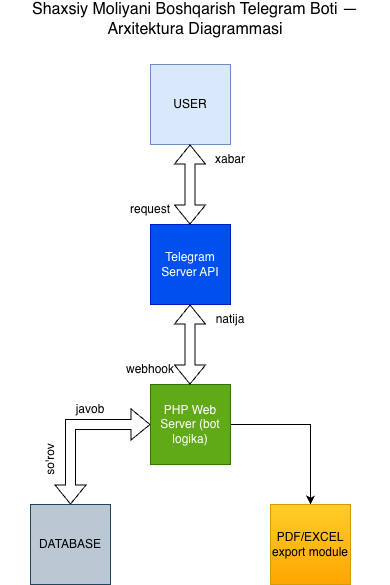

The diagram above was exported from draw.io. Its source (the exported page's mxGraphModel, read from the mxfile embedded in the PNG):
<mxGraphModel dx="786" dy="510" grid="1" gridSize="10" guides="1" tooltips="1" connect="1" arrows="1" fold="1" page="1" pageScale="1" pageWidth="827" pageHeight="1169" math="0" shadow="0">
  <root>
    <mxCell id="0" />
    <mxCell id="1" parent="0" />
    <mxCell id="kJep-jhkunGoPkphIWfB-1" value="USER" style="whiteSpace=wrap;html=1;aspect=fixed;fillColor=#dae8fc;strokeColor=#6c8ebf;" vertex="1" parent="1">
      <mxGeometry x="360" y="80" width="80" height="80" as="geometry" />
    </mxCell>
    <mxCell id="kJep-jhkunGoPkphIWfB-2" value="Telegram&lt;div&gt;Server API&lt;/div&gt;" style="whiteSpace=wrap;html=1;aspect=fixed;fillColor=#0050ef;fontColor=#ffffff;strokeColor=#001DBC;" vertex="1" parent="1">
      <mxGeometry x="360" y="240" width="80" height="80" as="geometry" />
    </mxCell>
    <mxCell id="kJep-jhkunGoPkphIWfB-9" style="edgeStyle=orthogonalEdgeStyle;rounded=0;orthogonalLoop=1;jettySize=auto;html=1;entryX=0.5;entryY=0;entryDx=0;entryDy=0;" edge="1" parent="1" source="kJep-jhkunGoPkphIWfB-3" target="kJep-jhkunGoPkphIWfB-5">
      <mxGeometry relative="1" as="geometry" />
    </mxCell>
    <mxCell id="kJep-jhkunGoPkphIWfB-3" value="PHP Web Server (bot logika)" style="whiteSpace=wrap;html=1;aspect=fixed;fillColor=#60a917;fontColor=#ffffff;strokeColor=#2D7600;" vertex="1" parent="1">
      <mxGeometry x="360" y="400" width="80" height="80" as="geometry" />
    </mxCell>
    <mxCell id="kJep-jhkunGoPkphIWfB-4" value="DATABASE" style="whiteSpace=wrap;html=1;aspect=fixed;fillColor=#bac8d3;strokeColor=#23445d;" vertex="1" parent="1">
      <mxGeometry x="240" y="520" width="80" height="80" as="geometry" />
    </mxCell>
    <mxCell id="kJep-jhkunGoPkphIWfB-5" value="PDF/EXCEL&lt;div&gt;export module&lt;/div&gt;" style="whiteSpace=wrap;html=1;aspect=fixed;fillColor=#ffcd28;gradientColor=#ffa500;strokeColor=#d79b00;" vertex="1" parent="1">
      <mxGeometry x="480" y="520" width="80" height="80" as="geometry" />
    </mxCell>
    <mxCell id="kJep-jhkunGoPkphIWfB-6" value="" style="shape=flexArrow;endArrow=classic;startArrow=classic;html=1;rounded=0;" edge="1" parent="1">
      <mxGeometry width="100" height="100" relative="1" as="geometry">
        <mxPoint x="399.5" y="240" as="sourcePoint" />
        <mxPoint x="399.5" y="160" as="targetPoint" />
      </mxGeometry>
    </mxCell>
    <mxCell id="kJep-jhkunGoPkphIWfB-7" value="" style="shape=flexArrow;endArrow=classic;startArrow=classic;html=1;rounded=0;" edge="1" parent="1">
      <mxGeometry width="100" height="100" relative="1" as="geometry">
        <mxPoint x="399.5" y="400" as="sourcePoint" />
        <mxPoint x="399.5" y="320" as="targetPoint" />
      </mxGeometry>
    </mxCell>
    <mxCell id="kJep-jhkunGoPkphIWfB-8" value="" style="shape=flexArrow;endArrow=classic;startArrow=classic;html=1;rounded=0;" edge="1" parent="1">
      <mxGeometry width="100" height="100" relative="1" as="geometry">
        <mxPoint x="280" y="520" as="sourcePoint" />
        <mxPoint x="360" y="440" as="targetPoint" />
        <Array as="points">
          <mxPoint x="280" y="440" />
        </Array>
      </mxGeometry>
    </mxCell>
    <mxCell id="kJep-jhkunGoPkphIWfB-10" value="request" style="text;html=1;whiteSpace=wrap;strokeColor=none;fillColor=none;align=center;verticalAlign=middle;rounded=0;" vertex="1" parent="1">
      <mxGeometry x="330" y="210" width="60" height="30" as="geometry" />
    </mxCell>
    <mxCell id="kJep-jhkunGoPkphIWfB-11" value="xabar" style="text;html=1;whiteSpace=wrap;strokeColor=none;fillColor=none;align=center;verticalAlign=middle;rounded=0;" vertex="1" parent="1">
      <mxGeometry x="410" y="160" width="60" height="30" as="geometry" />
    </mxCell>
    <mxCell id="kJep-jhkunGoPkphIWfB-12" value="webhook" style="text;html=1;whiteSpace=wrap;strokeColor=none;fillColor=none;align=center;verticalAlign=middle;rounded=0;" vertex="1" parent="1">
      <mxGeometry x="330" y="370" width="60" height="30" as="geometry" />
    </mxCell>
    <mxCell id="kJep-jhkunGoPkphIWfB-13" value="natija" style="text;html=1;whiteSpace=wrap;strokeColor=none;fillColor=none;align=center;verticalAlign=middle;rounded=0;" vertex="1" parent="1">
      <mxGeometry x="410" y="320" width="60" height="30" as="geometry" />
    </mxCell>
    <mxCell id="kJep-jhkunGoPkphIWfB-14" value="so'rov" style="text;html=1;whiteSpace=wrap;strokeColor=none;fillColor=none;align=center;verticalAlign=middle;rounded=0;rotation=270;" vertex="1" parent="1">
      <mxGeometry x="230" y="460" width="60" height="30" as="geometry" />
    </mxCell>
    <mxCell id="kJep-jhkunGoPkphIWfB-15" value="javob" style="text;html=1;whiteSpace=wrap;strokeColor=none;fillColor=none;align=center;verticalAlign=middle;rounded=0;" vertex="1" parent="1">
      <mxGeometry x="270" y="410" width="60" height="30" as="geometry" />
    </mxCell>
    <mxCell id="kJep-jhkunGoPkphIWfB-16" value="&lt;font style=&quot;font-size: 16px;&quot;&gt;Shaxsiy Moliyani Boshqarish Telegram Boti — Arxitektura Diagrammasi&lt;/font&gt;" style="text;html=1;whiteSpace=wrap;strokeColor=none;fillColor=none;align=center;verticalAlign=middle;rounded=0;" vertex="1" parent="1">
      <mxGeometry x="210" y="20" width="390" height="30" as="geometry" />
    </mxCell>
  </root>
</mxGraphModel>